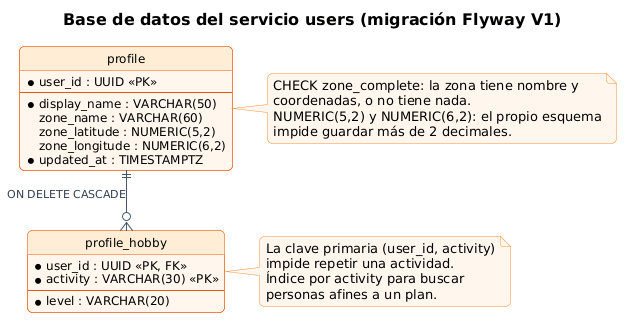

The diagram above was rendered by PlantUML. Its source (embedded in the PNG):
@startuml 15-esquema-users
!include estilo.iuml
title Base de datos del servicio users (migración Flyway V1)
hide circle
skinparam linetype ortho

entity "profile" as profile {
  * user_id : UUID <<PK>>
  --
  * display_name : VARCHAR(50)
  zone_name : VARCHAR(60)
  zone_latitude : NUMERIC(5,2)
  zone_longitude : NUMERIC(6,2)
  * updated_at : TIMESTAMPTZ
}

entity "profile_hobby" as hobby {
  * user_id : UUID <<PK, FK>>
  * activity : VARCHAR(30) <<PK>>
  --
  * level : VARCHAR(20)
}

profile ||--o{ hobby : ON DELETE CASCADE

note right of profile
  CHECK zone_complete: la zona tiene nombre y
  coordenadas, o no tiene nada.
  NUMERIC(5,2) y NUMERIC(6,2): el propio esquema
  impide guardar más de 2 decimales.
end note

note right of hobby
  La clave primaria (user_id, activity)
  impide repetir una actividad.
  Índice por activity para buscar
  personas afines a un plan.
end note
@enduml